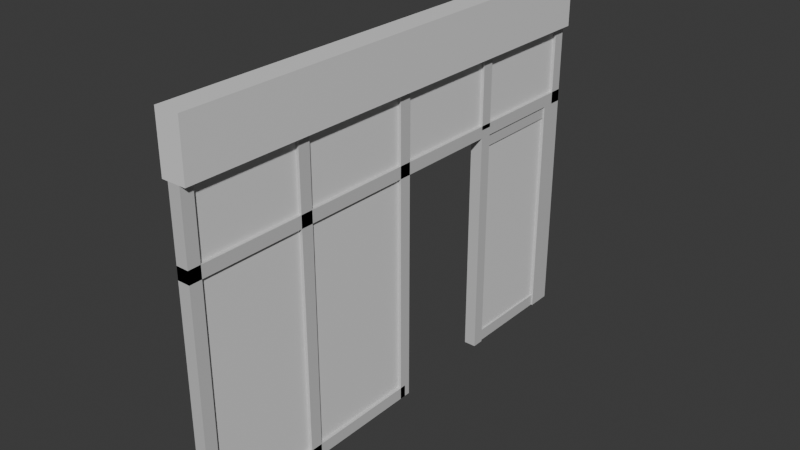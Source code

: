 # Source: blend.blend  (saved by Blender 5.1.30; exported with 4.5.12 LTS)
import bpy
from mathutils import Matrix  # noqa: F401  (used for matrix-valued properties, if any)

bpy.ops.wm.read_factory_settings(use_empty=True)
scene = bpy.context.scene
scene.name = 'Scene'

# ---- collections
col_collection = bpy.data.collections.new('Collection'); scene.collection.children.link(col_collection)

# ---- materials (node trees are filled in below, after node groups)
mat_x = bpy.data.materials.new('ガラス')
mat_x.diffuse_color = (0.07581, 0.2017, 0.8, 1.0)
mat_001 = bpy.data.materials.new('フレーム-木.001')
mat_001.diffuse_color = (0.3162, 0.1918, 0.1133, 1.0)
mat_001_1 = bpy.data.materials.new('壁.001')

# ---- material node trees
mat_x.use_nodes = True; mat_x.node_tree.nodes.clear()
_N = mat_x.node_tree.nodes; _L = mat_x.node_tree.links
n0 = _N.new('ShaderNodeBsdfPrincipled'); n0.name = 'プリンシプルBSDF'; n0.location = (-200, 100)
n1 = _N.new('ShaderNodeOutputMaterial'); n1.name = 'マテリアル出力'; n1.location = (200, 100)
_L.new(n0.outputs[0], n1.inputs[0])
n1.is_active_output = True
mat_001.use_nodes = True; mat_001.node_tree.nodes.clear()
_N = mat_001.node_tree.nodes; _L = mat_001.node_tree.links
n0 = _N.new('ShaderNodeBsdfPrincipled'); n0.name = 'プリンシプルBSDF'; n0.location = (-200, 100)
n0.inputs[0].default_value = (0.6146, 0.6146, 0.6146, 1.0)
n1 = _N.new('ShaderNodeOutputMaterial'); n1.name = 'マテリアル出力'; n1.location = (200, 100)
_L.new(n0.outputs[0], n1.inputs[0])
n1.is_active_output = True
mat_001_1.use_nodes = True; mat_001_1.node_tree.nodes.clear()
_N = mat_001_1.node_tree.nodes; _L = mat_001_1.node_tree.links
n0 = _N.new('ShaderNodeBsdfPrincipled'); n0.name = 'プリンシプルBSDF'; n0.location = (-200, 100)
n1 = _N.new('ShaderNodeOutputMaterial'); n1.name = 'マテリアル出力'; n1.location = (200, 100)
_L.new(n0.outputs[0], n1.inputs[0])
n1.is_active_output = True

# ---- world
world_world = bpy.data.worlds.new('World'); scene.world = world_world
world_world.use_nodes = True; world_world.node_tree.nodes.clear()
_N = world_world.node_tree.nodes; _L = world_world.node_tree.links
n0 = _N.new('ShaderNodeOutputWorld'); n0.name = 'World Output'; n0.location = (200, 100)
n1 = _N.new('ShaderNodeBackground'); n1.name = 'Background'; n1.location = (-200, 100)
n1.inputs[0].default_value = (0.05088, 0.05088, 0.05088, 1.0)
_L.new(n1.outputs[0], n0.inputs[0])
n0.is_active_output = True
world_world.color = (0.05088, 0.05088, 0.05088)
world_world.sun_shadow_jitter_overblur = 0.0

# ---- meshes
me_025 = bpy.data.meshes.new('立方体.025')
me_025.from_pydata([(-1.0, -1.0, -1.0), (-1.0, -1.0, 1.0), (-1.0, 1.0, -1.0), (-1.0, 1.0, 1.0), (1.0, -1.0, -1.0), (1.0, -1.0, 1.0), (1.0, 1.0, -1.0), (1.0, 1.0, 1.0), (-1.0, 1.029, -1.0), (-1.0, 1.029, 1.0), (-1.0, 3.18, -1.0), (-1.0, 3.18, 1.0), (1.0, 1.029, -1.0), (1.0, 1.029, 1.0), (1.0, 3.18, -1.0), (1.0, 3.18, 1.0), (-1.0, 5.344, -0.9474), (-1.0, 5.344, 0.8421), (-1.0, 7.344, -0.9474), (-1.0, 7.344, 0.8421), (1.0, 5.344, -0.9474), (1.0, 5.344, 0.8421), (1.0, 7.344, -0.9474), (1.0, 7.344, 0.8421), (-1.0, 1.029, 1.026), (-1.0, 1.029, 1.658), (-1.0, 3.18, 1.026), (-1.0, 3.18, 1.658), (1.0, 1.029, 1.026), (1.0, 1.029, 1.658), (1.0, 3.18, 1.026), (1.0, 3.18, 1.658), (-1.0, -1.089, 1.026), (-1.0, -1.089, 1.658), (-1.0, 1.061, 1.026), (-1.0, 1.061, 1.658), (1.0, -1.089, 1.026), (1.0, -1.089, 1.658), (1.0, 1.061, 1.026), (1.0, 1.061, 1.658), (-1.0, 3.163, 1.026), (-1.0, 3.163, 1.658), (-1.0, 5.314, 1.026), (-1.0, 5.314, 1.658), (1.0, 3.163, 1.026), (1.0, 3.163, 1.658), (1.0, 5.314, 1.026), (1.0, 5.314, 1.658), (-1.0, 5.242, 1.026), (-1.0, 5.242, 1.658), (-1.0, 7.393, 1.026), (-1.0, 7.393, 1.658), (1.0, 5.242, 1.026), (1.0, 5.242, 1.658), (1.0, 7.393, 1.026), (1.0, 7.393, 1.658)], [], [(0, 1, 3, 2), (2, 3, 7, 6), (6, 7, 5, 4), (4, 5, 1, 0), (2, 6, 4, 0), (7, 3, 1, 5), (8, 9, 11, 10), (10, 11, 15, 14), (14, 15, 13, 12), (12, 13, 9, 8), (10, 14, 12, 8), (15, 11, 9, 13), (16, 17, 19, 18), (18, 19, 23, 22), (22, 23, 21, 20), (20, 21, 17, 16), (18, 22, 20, 16), (23, 19, 17, 21), (24, 25, 27, 26), (26, 27, 31, 30), (30, 31, 29, 28), (28, 29, 25, 24), (26, 30, 28, 24), (31, 27, 25, 29), (32, 33, 35, 34), (34, 35, 39, 38), (38, 39, 37, 36), (36, 37, 33, 32), (34, 38, 36, 32), (39, 35, 33, 37), (40, 41, 43, 42), (42, 43, 47, 46), (46, 47, 45, 44), (44, 45, 41, 40), (42, 46, 44, 40), (47, 43, 41, 45), (48, 49, 51, 50), (50, 51, 55, 54), (54, 55, 53, 52), (52, 53, 49, 48), (50, 54, 52, 48), (55, 51, 49, 53)])
_uv = me_025.uv_layers.new(name='UVマップ')
_uv.uv.foreach_set('vector', [0.375, 0.0, 0.625, 0.0, 0.625, 0.25, 0.375, 0.25, 0.375, 0.25, 0.625, 0.25, 0.625, 0.5, 0.375, 0.5, 0.375, 0.5, 0.625, 0.5, 0.625, 0.75, 0.375, 0.75, 0.375, 0.75, 0.625, 0.75, 0.625, 1.0, 0.375, 1.0, 0.125, 0.5, 0.375, 0.5, 0.375, 0.75, 0.125, 0.75, 0.625, 0.5, 0.875, 0.5, 0.875, 0.75, 0.625, 0.75, 0.375, 0.0, 0.625, 0.0, 0.625, 0.25, 0.375, 0.25, 0.375, 0.25, 0.625, 0.25, 0.625, 0.5, 0.375, 0.5, 0.375, 0.5, 0.625, 0.5, 0.625, 0.75, 0.375, 0.75, 0.375, 0.75, 0.625, 0.75, 0.625, 1.0, 0.375, 1.0, 0.125, 0.5, 0.375, 0.5, 0.375, 0.75, 0.125, 0.75, 0.625, 0.5, 0.875, 0.5, 0.875, 0.75, 0.625, 0.75, 0.375, 0.0, 0.625, 0.0, 0.625, 0.25, 0.375, 0.25, 0.375, 0.25, 0.625, 0.25, 0.625, 0.5, 0.375, 0.5, 0.375, 0.5, 0.625, 0.5, 0.625, 0.75, 0.375, 0.75, 0.375, 0.75, 0.625, 0.75, 0.625, 1.0, 0.375, 1.0, 0.125, 0.5, 0.375, 0.5, 0.375, 0.75, 0.125, 0.75, 0.625, 0.5, 0.875, 0.5, 0.875, 0.75, 0.625, 0.75, 0.375, 0.0, 0.625, 0.0, 0.625, 0.25, 0.375, 0.25, 0.375, 0.25, 0.625, 0.25, 0.625, 0.5, 0.375, 0.5, 0.375, 0.5, 0.625, 0.5, 0.625, 0.75, 0.375, 0.75, 0.375, 0.75, 0.625, 0.75, 0.625, 1.0, 0.375, 1.0, 0.125, 0.5, 0.375, 0.5, 0.375, 0.75, 0.125, 0.75, 0.625, 0.5, 0.875, 0.5, 0.875, 0.75, 0.625, 0.75, 0.375, 0.0, 0.625, 0.0, 0.625, 0.25, 0.375, 0.25, 0.375, 0.25, 0.625, 0.25, 0.625, 0.5, 0.375, 0.5, 0.375, 0.5, 0.625, 0.5, 0.625, 0.75, 0.375, 0.75, 0.375, 0.75, 0.625, 0.75, 0.625, 1.0, 0.375, 1.0, 0.125, 0.5, 0.375, 0.5, 0.375, 0.75, 0.125, 0.75, 0.625, 0.5, 0.875, 0.5, 0.875, 0.75, 0.625, 0.75, 0.375, 0.0, 0.625, 0.0, 0.625, 0.25, 0.375, 0.25, 0.375, 0.25, 0.625, 0.25, 0.625, 0.5, 0.375, 0.5, 0.375, 0.5, 0.625, 0.5, 0.625, 0.75, 0.375, 0.75, 0.375, 0.75, 0.625, 0.75, 0.625, 1.0, 0.375, 1.0, 0.125, 0.5, 0.375, 0.5, 0.375, 0.75, 0.125, 0.75, 0.625, 0.5, 0.875, 0.5, 0.875, 0.75, 0.625, 0.75, 0.375, 0.0, 0.625, 0.0, 0.625, 0.25, 0.375, 0.25, 0.375, 0.25, 0.625, 0.25, 0.625, 0.5, 0.375, 0.5, 0.375, 0.5, 0.625, 0.5, 0.625, 0.75, 0.375, 0.75, 0.375, 0.75, 0.625, 0.75, 0.625, 1.0, 0.375, 1.0, 0.125, 0.5, 0.375, 0.5, 0.375, 0.75, 0.125, 0.75, 0.625, 0.5, 0.875, 0.5, 0.875, 0.75, 0.625, 0.75])
me_025.materials.append(mat_x)
me_025.update()
me_030 = bpy.data.meshes.new('立方体.030')
me_030.from_pydata([(-1.0, -1.0, -1.0), (-1.0, -1.0, 1.0), (-1.0, 1.0, -1.0), (-1.0, 1.0, 1.0), (1.0, -1.0, -1.0), (1.0, -1.0, 1.0), (1.0, 1.0, -1.0), (1.0, 1.0, 1.0), (-1.0, -1.0, 37.0), (-1.0, -1.0, 39.0), (-1.0, 3.0, 37.0), (-1.0, 3.0, 39.0), (1.0, -1.0, 37.0), (1.0, -1.0, 39.0), (1.0, 3.0, 37.0), (1.0, 3.0, 39.0), (-1.0, -1.0, -1.0), (-1.0, -0.9, -1.0), (1.0, -1.0, -1.0), (1.0, -0.9, -1.0), (-1.0, -1.0, 50.0), (-1.0, -0.9, 50.0), (1.0, -0.9, 50.0), (1.0, -1.0, 50.0), (-1.0, 2.9, -1.0), (-1.0, 3.0, -1.0), (1.0, 2.9, -1.0), (1.0, 3.0, -1.0), (-1.0, 2.9, 50.0), (-1.0, 3.0, 50.0), (1.0, 3.0, 50.0), (1.0, 2.9, 50.0), (-1.0, -0.05, -1.0), (-1.0, 0.05, -1.0), (1.0, -0.05, -1.0), (1.0, 0.05, -1.0), (-1.0, -0.05, 50.0), (-1.0, 0.05, 50.0), (1.0, 0.05, 50.0), (1.0, -0.05, 50.0), (-1.0, 0.95, -1.0), (-1.0, 1.05, -1.0), (1.0, 0.95, -1.0), (1.0, 1.05, -1.0), (-1.0, 0.95, 50.0), (-1.0, 1.05, 50.0), (1.0, 1.05, 50.0), (1.0, 0.95, 50.0), (-1.0, 1.925, 38.33), (-1.0, 1.925, 50.33), (-1.0, 2.025, 38.33), (-1.0, 2.025, 50.33), (1.0, 1.925, 38.33), (1.0, 1.925, 50.33), (1.0, 2.025, 38.33), (1.0, 2.025, 50.33)], [], [(0, 1, 3, 2), (2, 3, 7, 6), (6, 7, 5, 4), (4, 5, 1, 0), (2, 6, 4, 0), (7, 3, 1, 5), (8, 9, 11, 10), (10, 11, 15, 14), (14, 15, 13, 12), (12, 13, 9, 8), (10, 14, 12, 8), (15, 11, 9, 13), (17, 16, 20, 21), (19, 17, 21, 22), (23, 18, 19, 22), (20, 16, 18, 23), (17, 19, 18, 16), (22, 21, 20, 23), (29, 25, 24, 28), (30, 27, 25, 29), (31, 26, 27, 30), (28, 24, 26, 31), (25, 27, 26, 24), (29, 28, 31, 30), (33, 32, 36, 37), (35, 33, 37, 38), (39, 34, 35, 38), (36, 32, 34, 39), (33, 35, 34, 32), (37, 36, 39, 38), (41, 40, 44, 45), (43, 41, 45, 46), (47, 42, 43, 46), (44, 40, 42, 47), (41, 43, 42, 40), (45, 44, 47, 46), (48, 49, 51, 50), (50, 51, 55, 54), (54, 55, 53, 52), (52, 53, 49, 48), (50, 54, 52, 48), (55, 51, 49, 53)])
_uv = me_030.uv_layers.new(name='UVマップ')
_uv.uv.foreach_set('vector', [0.375, 0.0, 0.625, 0.0, 0.625, 0.25, 0.375, 0.25, 0.375, 0.25, 0.625, 0.25, 0.625, 0.5, 0.375, 0.5, 0.375, 0.5, 0.625, 0.5, 0.625, 0.75, 0.375, 0.75, 0.375, 0.75, 0.625, 0.75, 0.625, 1.0, 0.375, 1.0, 0.125, 0.5, 0.375, 0.5, 0.375, 0.75, 0.125, 0.75, 0.625, 0.5, 0.875, 0.5, 0.875, 0.75, 0.625, 0.75, 0.375, 0.0, 0.625, 0.0, 0.625, 0.25, 0.375, 0.25, 0.375, 0.25, 0.625, 0.25, 0.625, 0.5, 0.375, 0.5, 0.375, 0.5, 0.625, 0.5, 0.625, 0.75, 0.375, 0.75, 0.375, 0.75, 0.625, 0.75, 0.625, 1.0, 0.375, 1.0, 0.125, 0.5, 0.375, 0.5, 0.375, 0.75, 0.125, 0.75, 0.625, 0.5, 0.875, 0.5, 0.875, 0.75, 0.625, 0.75, 0.375, 0.25, 0.375, 0.0, 0.5875, 0.0, 0.5875, 0.25, 0.375, 0.5, 0.375, 0.25, 0.5875, 0.25, 0.5875, 0.5, 0.5875, 0.75, 0.375, 0.75, 0.375, 0.5, 0.5875, 0.5, 0.5875, 1.0, 0.375, 1.0, 0.375, 0.75, 0.5875, 0.75, 0.125, 0.5, 0.375, 0.5, 0.375, 0.75, 0.125, 0.75, 0.7375, 0.7437, 0.7625, 0.7438, 0.7625, 0.75, 0.7375, 0.75, 0.5875, 0.25, 0.375, 0.25, 0.375, 0.0, 0.5875, 0.0, 0.5875, 0.5, 0.375, 0.5, 0.375, 0.25, 0.5875, 0.25, 0.5875, 0.75, 0.375, 0.75, 0.375, 0.5, 0.5875, 0.5, 0.5875, 1.0, 0.375, 1.0, 0.375, 0.75, 0.5875, 0.75, 0.125, 0.5, 0.375, 0.5, 0.375, 0.75, 0.125, 0.75, 0.7625, 0.5, 0.7625, 0.5062, 0.7375, 0.5062, 0.7375, 0.5, 0.375, 0.25, 0.375, 0.0, 0.5875, 0.0, 0.5875, 0.25, 0.375, 0.5, 0.375, 0.25, 0.5875, 0.25, 0.5875, 0.5, 0.5875, 0.75, 0.375, 0.75, 0.375, 0.5, 0.5875, 0.5, 0.5875, 1.0, 0.375, 1.0, 0.375, 0.75, 0.5875, 0.75, 0.125, 0.5, 0.375, 0.5, 0.375, 0.75, 0.125, 0.75, 0.7625, 0.6844, 0.7625, 0.6906, 0.7375, 0.6906, 0.7375, 0.6844, 0.375, 0.25, 0.375, 0.0, 0.5875, 0.0, 0.5875, 0.25, 0.375, 0.5, 0.375, 0.25, 0.5875, 0.25, 0.5875, 0.5, 0.5875, 0.75, 0.375, 0.75, 0.375, 0.5, 0.5875, 0.5, 0.5875, 1.0, 0.375, 1.0, 0.375, 0.75, 0.5875, 0.75, 0.125, 0.5, 0.375, 0.5, 0.375, 0.75, 0.125, 0.75, 0.7625, 0.6219, 0.7625, 0.6281, 0.7375, 0.6281, 0.7375, 0.6219, 0.375, 0.0, 0.625, 0.0, 0.625, 0.25, 0.375, 0.25, 0.375, 0.25, 0.625, 0.25, 0.625, 0.5, 0.375, 0.5, 0.375, 0.5, 0.625, 0.5, 0.625, 0.75, 0.375, 0.75, 0.375, 0.75, 0.625, 0.75, 0.625, 1.0, 0.375, 1.0, 0.125, 0.5, 0.375, 0.5, 0.375, 0.75, 0.125, 0.75, 0.625, 0.5, 0.875, 0.5, 0.875, 0.75, 0.625, 0.75])
me_030.materials.append(mat_001)
me_030.materials.append(mat_001_1)
me_030.update()
me_003 = bpy.data.meshes.new('立方体.003')
me_003.from_pydata([(-1.0, -1.0, -1.0), (-1.0, -1.0, 1.0), (-1.0, 1.0, -1.0), (-1.0, 1.0, 1.0), (1.0, -1.0, -1.0), (1.0, -1.0, 1.0), (1.0, 1.0, -1.0), (1.0, 1.0, 1.0), (-1.333, -1.183, -1.0), (-1.333, -1.183, 37.0), (-1.333, -0.9677, -1.0), (-1.333, -0.9677, 37.0), (1.333, -1.183, -1.0), (1.333, -1.183, 37.0), (1.333, -0.9677, -1.0), (1.333, -0.9677, 37.0), (-1.0, -1.054, 35.0), (-1.0, -1.054, 37.0), (-1.0, 0.7957, 35.0), (-1.0, 0.7957, 37.0), (1.0, -1.054, 35.0), (1.0, -1.054, 37.0), (1.0, 0.7957, 35.0), (1.0, 0.7957, 37.0), (-1.333, 0.6989, -1.0), (-1.333, 0.6989, 37.0), (-1.333, 0.914, -1.0), (-1.333, 0.914, 37.0), (1.333, 0.6989, -1.0), (1.333, 0.6989, 37.0), (1.333, 0.914, -1.0), (1.333, 0.914, 37.0)], [], [(0, 1, 3, 2), (2, 3, 7, 6), (6, 7, 5, 4), (4, 5, 1, 0), (2, 6, 4, 0), (7, 3, 1, 5), (8, 9, 11, 10), (10, 11, 15, 14), (14, 15, 13, 12), (12, 13, 9, 8), (10, 14, 12, 8), (15, 11, 9, 13), (16, 17, 19, 18), (18, 19, 23, 22), (22, 23, 21, 20), (20, 21, 17, 16), (18, 22, 20, 16), (23, 19, 17, 21), (24, 25, 27, 26), (26, 27, 31, 30), (30, 31, 29, 28), (28, 29, 25, 24), (26, 30, 28, 24), (31, 27, 25, 29)])
_uv = me_003.uv_layers.new(name='UVマップ')
_uv.uv.foreach_set('vector', [0.375, 0.0, 0.625, 0.0, 0.625, 0.25, 0.375, 0.25, 0.375, 0.25, 0.625, 0.25, 0.625, 0.5, 0.375, 0.5, 0.375, 0.5, 0.625, 0.5, 0.625, 0.75, 0.375, 0.75, 0.375, 0.75, 0.625, 0.75, 0.625, 1.0, 0.375, 1.0, 0.125, 0.5, 0.375, 0.5, 0.375, 0.75, 0.125, 0.75, 0.625, 0.5, 0.875, 0.5, 0.875, 0.75, 0.625, 0.75, 0.375, 0.0, 0.625, 0.0, 0.625, 0.25, 0.375, 0.25, 0.375, 0.25, 0.625, 0.25, 0.625, 0.5, 0.375, 0.5, 0.375, 0.5, 0.625, 0.5, 0.625, 0.75, 0.375, 0.75, 0.375, 0.75, 0.625, 0.75, 0.625, 1.0, 0.375, 1.0, 0.125, 0.5, 0.375, 0.5, 0.375, 0.75, 0.125, 0.75, 0.625, 0.5, 0.875, 0.5, 0.875, 0.75, 0.625, 0.75, 0.375, 0.0, 0.625, 0.0, 0.625, 0.25, 0.375, 0.25, 0.375, 0.25, 0.625, 0.25, 0.625, 0.5, 0.375, 0.5, 0.375, 0.5, 0.625, 0.5, 0.625, 0.75, 0.375, 0.75, 0.375, 0.75, 0.625, 0.75, 0.625, 1.0, 0.375, 1.0, 0.125, 0.5, 0.375, 0.5, 0.375, 0.75, 0.125, 0.75, 0.625, 0.5, 0.875, 0.5, 0.875, 0.75, 0.625, 0.75, 0.375, 0.0, 0.625, 0.0, 0.625, 0.25, 0.375, 0.25, 0.375, 0.25, 0.625, 0.25, 0.625, 0.5, 0.375, 0.5, 0.375, 0.5, 0.625, 0.5, 0.625, 0.75, 0.375, 0.75, 0.375, 0.75, 0.625, 0.75, 0.625, 1.0, 0.375, 1.0, 0.125, 0.5, 0.375, 0.5, 0.375, 0.75, 0.125, 0.75, 0.625, 0.5, 0.875, 0.5, 0.875, 0.75, 0.625, 0.75])
me_003.materials.append(mat_001)
me_003.update()
me_005 = bpy.data.meshes.new('立方体.005')
me_005.from_pydata([(-1.0, -1.0, 0.15), (-1.0, 1.0, 0.15), (1.0, -1.0, 0.15), (1.0, 1.0, 0.15), (-1.0, -0.935, -0.15), (-1.0, -1.0, -0.15), (-1.0, 1.0, -0.15), (-1.0, 0.9371, -0.15), (1.0, 0.9371, -0.15), (1.0, 1.0, -0.15), (1.0, -1.0, -0.15), (1.0, -0.935, -0.15)], [], [(5, 0, 1, 6, 7, 4), (1, 3, 9, 6), (9, 3, 2, 10, 11, 8), (10, 2, 0, 5), (3, 1, 0, 2), (5, 4, 11, 10), (4, 7, 8, 11), (9, 8, 7, 6)])
_uv = me_005.uv_layers.new(name='UVマップ')
_uv.uv.foreach_set('vector', [0.5875, 0.0, 0.625, 0.0, 0.625, 0.25, 0.5875, 0.25, 0.5875, 0.2421, 0.5875, 0.008125, 0.625, 0.25, 0.625, 0.5, 0.5875, 0.5, 0.5875, 0.25, 0.5875, 0.5, 0.625, 0.5, 0.625, 0.75, 0.5875, 0.75, 0.5875, 0.7419, 0.5875, 0.5079, 0.5875, 0.75, 0.625, 0.75, 0.625, 1.0, 0.5875, 1.0, 0.625, 0.5, 0.875, 0.5, 0.875, 0.75, 0.625, 0.75, 0.775, 0.75, 0.775, 0.7419, 0.725, 0.7419, 0.725, 0.75, 0.775, 0.7419, 0.775, 0.5079, 0.725, 0.5079, 0.725, 0.7419, 0.725, 0.5, 0.725, 0.5079, 0.775, 0.5079, 0.775, 0.5])
me_005.materials.append(mat_001_1)
me_005.update()

# ---- objects
ob_002 = bpy.data.objects.new('立方体.002', me_025)
ob_007 = bpy.data.objects.new('立方体.007', me_030)
ob_012 = bpy.data.objects.new('立方体.012', me_003)
ob_001 = bpy.data.objects.new('立方体.001', me_005)

# ---- transforms, parenting, visibility, modifiers, constraints
ob_002.location = (0.0, -2.95, 2.0)
ob_002.scale = (0.05, 0.93, 1.9)
ob_007.location = (0.0, -2.0, 0.1)
ob_007.scale = (0.1, 2.0, 0.1)
ob_012.location = (0.0, 2.95, 0.1)
ob_012.scale = (0.075, 0.93, 0.1)
ob_001.location = (0.0, 0.0, 5.55)
ob_001.scale = (0.2, 4.0, 3.0)

# ---- collection membership
scene.collection.objects.link(ob_002)
scene.collection.objects.link(ob_007)
scene.collection.objects.link(ob_012)
col_collection.objects.link(ob_001)

# ---- scene / render settings (as saved in the file)
scene.frame_start = 1; scene.frame_end = 250; scene.frame_set(1)
scene.render.engine = 'BLENDER_EEVEE_NEXT'
scene.render.bake_bias = 0.0
scene.render.bake_samples = 0
scene.cycles.sampling_pattern = 'TABULATED_SOBOL'
scene.eevee.use_volume_custom_range = False
bpy.context.view_layer.update()

# ---- added for rendering (the .blend has no active camera and no usable light): camera, sun
cam_auto = bpy.data.cameras.new('AutoCamera')
cam_auto.lens = 50.0
cam_auto.sensor_width = 36.0
cam_auto.clip_end = 1000.0
ob_auto_camera = bpy.data.objects.new('AutoCamera', cam_auto)
scene.collection.objects.link(ob_auto_camera)
ob_auto_camera.location = (9.25965, -11.1116, 10.4077)
ob_auto_camera.rotation_euler = (1.09748, -7.21219e-08, 0.694738)
scene.camera = ob_auto_camera
light_auto_sun = bpy.data.lights.new('AutoSun', 'SUN')
light_auto_sun.energy = 3.0
light_auto_sun.angle = 0.0523599
ob_auto_sun = bpy.data.objects.new('AutoSun', light_auto_sun)
scene.collection.objects.link(ob_auto_sun)
ob_auto_sun.rotation_euler = (0.872665, 0.174533, 0.523599)
bpy.context.view_layer.update()
